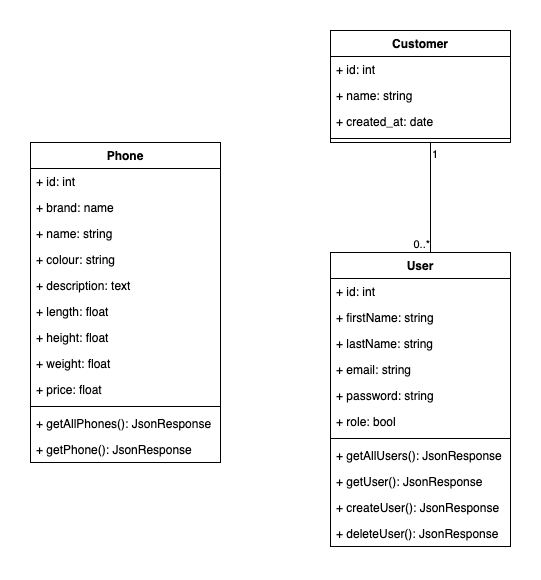

The diagram above was exported from draw.io. Its source (the exported page's mxGraphModel, read from the mxfile embedded in the PNG):
<mxGraphModel dx="954" dy="727" grid="1" gridSize="10" guides="1" tooltips="1" connect="1" arrows="1" fold="1" page="1" pageScale="1" pageWidth="827" pageHeight="1169" math="0" shadow="0">
  <root>
    <mxCell id="0" />
    <mxCell id="1" parent="0" />
    <mxCell id="okfmbM_KQTKGYrU5hblk-4" value="Phone" style="swimlane;fontStyle=1;align=center;verticalAlign=top;childLayout=stackLayout;horizontal=1;startSize=26;horizontalStack=0;resizeParent=1;resizeParentMax=0;resizeLast=0;collapsible=1;marginBottom=0;" vertex="1" parent="1">
      <mxGeometry x="80" y="200" width="190" height="320" as="geometry" />
    </mxCell>
    <mxCell id="okfmbM_KQTKGYrU5hblk-5" value="+ id: int" style="text;strokeColor=none;fillColor=none;align=left;verticalAlign=top;spacingLeft=4;spacingRight=4;overflow=hidden;rotatable=0;points=[[0,0.5],[1,0.5]];portConstraint=eastwest;" vertex="1" parent="okfmbM_KQTKGYrU5hblk-4">
      <mxGeometry y="26" width="190" height="26" as="geometry" />
    </mxCell>
    <mxCell id="okfmbM_KQTKGYrU5hblk-14" value="+ brand: name" style="text;strokeColor=none;fillColor=none;align=left;verticalAlign=top;spacingLeft=4;spacingRight=4;overflow=hidden;rotatable=0;points=[[0,0.5],[1,0.5]];portConstraint=eastwest;" vertex="1" parent="okfmbM_KQTKGYrU5hblk-4">
      <mxGeometry y="52" width="190" height="26" as="geometry" />
    </mxCell>
    <mxCell id="okfmbM_KQTKGYrU5hblk-8" value="+ name: string" style="text;strokeColor=none;fillColor=none;align=left;verticalAlign=top;spacingLeft=4;spacingRight=4;overflow=hidden;rotatable=0;points=[[0,0.5],[1,0.5]];portConstraint=eastwest;" vertex="1" parent="okfmbM_KQTKGYrU5hblk-4">
      <mxGeometry y="78" width="190" height="26" as="geometry" />
    </mxCell>
    <mxCell id="okfmbM_KQTKGYrU5hblk-12" value="+ colour: string" style="text;strokeColor=none;fillColor=none;align=left;verticalAlign=top;spacingLeft=4;spacingRight=4;overflow=hidden;rotatable=0;points=[[0,0.5],[1,0.5]];portConstraint=eastwest;" vertex="1" parent="okfmbM_KQTKGYrU5hblk-4">
      <mxGeometry y="104" width="190" height="26" as="geometry" />
    </mxCell>
    <mxCell id="okfmbM_KQTKGYrU5hblk-13" value="+ description: text" style="text;strokeColor=none;fillColor=none;align=left;verticalAlign=top;spacingLeft=4;spacingRight=4;overflow=hidden;rotatable=0;points=[[0,0.5],[1,0.5]];portConstraint=eastwest;" vertex="1" parent="okfmbM_KQTKGYrU5hblk-4">
      <mxGeometry y="130" width="190" height="26" as="geometry" />
    </mxCell>
    <mxCell id="okfmbM_KQTKGYrU5hblk-9" value="+ length: float" style="text;strokeColor=none;fillColor=none;align=left;verticalAlign=top;spacingLeft=4;spacingRight=4;overflow=hidden;rotatable=0;points=[[0,0.5],[1,0.5]];portConstraint=eastwest;" vertex="1" parent="okfmbM_KQTKGYrU5hblk-4">
      <mxGeometry y="156" width="190" height="26" as="geometry" />
    </mxCell>
    <mxCell id="okfmbM_KQTKGYrU5hblk-10" value="+ height: float" style="text;strokeColor=none;fillColor=none;align=left;verticalAlign=top;spacingLeft=4;spacingRight=4;overflow=hidden;rotatable=0;points=[[0,0.5],[1,0.5]];portConstraint=eastwest;" vertex="1" parent="okfmbM_KQTKGYrU5hblk-4">
      <mxGeometry y="182" width="190" height="26" as="geometry" />
    </mxCell>
    <mxCell id="okfmbM_KQTKGYrU5hblk-11" value="+ weight: float" style="text;strokeColor=none;fillColor=none;align=left;verticalAlign=top;spacingLeft=4;spacingRight=4;overflow=hidden;rotatable=0;points=[[0,0.5],[1,0.5]];portConstraint=eastwest;" vertex="1" parent="okfmbM_KQTKGYrU5hblk-4">
      <mxGeometry y="208" width="190" height="26" as="geometry" />
    </mxCell>
    <mxCell id="okfmbM_KQTKGYrU5hblk-15" value="+ price: float" style="text;strokeColor=none;fillColor=none;align=left;verticalAlign=top;spacingLeft=4;spacingRight=4;overflow=hidden;rotatable=0;points=[[0,0.5],[1,0.5]];portConstraint=eastwest;" vertex="1" parent="okfmbM_KQTKGYrU5hblk-4">
      <mxGeometry y="234" width="190" height="26" as="geometry" />
    </mxCell>
    <mxCell id="okfmbM_KQTKGYrU5hblk-6" value="" style="line;strokeWidth=1;fillColor=none;align=left;verticalAlign=middle;spacingTop=-1;spacingLeft=3;spacingRight=3;rotatable=0;labelPosition=right;points=[];portConstraint=eastwest;strokeColor=inherit;" vertex="1" parent="okfmbM_KQTKGYrU5hblk-4">
      <mxGeometry y="260" width="190" height="8" as="geometry" />
    </mxCell>
    <mxCell id="okfmbM_KQTKGYrU5hblk-7" value="+ getAllPhones(): JsonResponse" style="text;strokeColor=none;fillColor=none;align=left;verticalAlign=top;spacingLeft=4;spacingRight=4;overflow=hidden;rotatable=0;points=[[0,0.5],[1,0.5]];portConstraint=eastwest;" vertex="1" parent="okfmbM_KQTKGYrU5hblk-4">
      <mxGeometry y="268" width="190" height="26" as="geometry" />
    </mxCell>
    <mxCell id="okfmbM_KQTKGYrU5hblk-16" value="+ getPhone(): JsonResponse" style="text;strokeColor=none;fillColor=none;align=left;verticalAlign=top;spacingLeft=4;spacingRight=4;overflow=hidden;rotatable=0;points=[[0,0.5],[1,0.5]];portConstraint=eastwest;" vertex="1" parent="okfmbM_KQTKGYrU5hblk-4">
      <mxGeometry y="294" width="190" height="26" as="geometry" />
    </mxCell>
    <mxCell id="okfmbM_KQTKGYrU5hblk-17" value="User" style="swimlane;fontStyle=1;align=center;verticalAlign=top;childLayout=stackLayout;horizontal=1;startSize=26;horizontalStack=0;resizeParent=1;resizeParentMax=0;resizeLast=0;collapsible=1;marginBottom=0;" vertex="1" parent="1">
      <mxGeometry x="380" y="310" width="180" height="294" as="geometry" />
    </mxCell>
    <mxCell id="okfmbM_KQTKGYrU5hblk-18" value="+ id: int" style="text;strokeColor=none;fillColor=none;align=left;verticalAlign=top;spacingLeft=4;spacingRight=4;overflow=hidden;rotatable=0;points=[[0,0.5],[1,0.5]];portConstraint=eastwest;" vertex="1" parent="okfmbM_KQTKGYrU5hblk-17">
      <mxGeometry y="26" width="180" height="26" as="geometry" />
    </mxCell>
    <mxCell id="okfmbM_KQTKGYrU5hblk-20" value="+ firstName: string" style="text;strokeColor=none;fillColor=none;align=left;verticalAlign=top;spacingLeft=4;spacingRight=4;overflow=hidden;rotatable=0;points=[[0,0.5],[1,0.5]];portConstraint=eastwest;" vertex="1" parent="okfmbM_KQTKGYrU5hblk-17">
      <mxGeometry y="52" width="180" height="26" as="geometry" />
    </mxCell>
    <mxCell id="okfmbM_KQTKGYrU5hblk-21" value="+ lastName: string" style="text;strokeColor=none;fillColor=none;align=left;verticalAlign=top;spacingLeft=4;spacingRight=4;overflow=hidden;rotatable=0;points=[[0,0.5],[1,0.5]];portConstraint=eastwest;" vertex="1" parent="okfmbM_KQTKGYrU5hblk-17">
      <mxGeometry y="78" width="180" height="26" as="geometry" />
    </mxCell>
    <mxCell id="okfmbM_KQTKGYrU5hblk-23" value="+ email: string" style="text;strokeColor=none;fillColor=none;align=left;verticalAlign=top;spacingLeft=4;spacingRight=4;overflow=hidden;rotatable=0;points=[[0,0.5],[1,0.5]];portConstraint=eastwest;" vertex="1" parent="okfmbM_KQTKGYrU5hblk-17">
      <mxGeometry y="104" width="180" height="26" as="geometry" />
    </mxCell>
    <mxCell id="okfmbM_KQTKGYrU5hblk-32" value="+ password: string" style="text;strokeColor=none;fillColor=none;align=left;verticalAlign=top;spacingLeft=4;spacingRight=4;overflow=hidden;rotatable=0;points=[[0,0.5],[1,0.5]];portConstraint=eastwest;" vertex="1" parent="okfmbM_KQTKGYrU5hblk-17">
      <mxGeometry y="130" width="180" height="26" as="geometry" />
    </mxCell>
    <mxCell id="okfmbM_KQTKGYrU5hblk-33" value="+ role: bool" style="text;strokeColor=none;fillColor=none;align=left;verticalAlign=top;spacingLeft=4;spacingRight=4;overflow=hidden;rotatable=0;points=[[0,0.5],[1,0.5]];portConstraint=eastwest;" vertex="1" parent="okfmbM_KQTKGYrU5hblk-17">
      <mxGeometry y="156" width="180" height="26" as="geometry" />
    </mxCell>
    <mxCell id="okfmbM_KQTKGYrU5hblk-27" value="" style="line;strokeWidth=1;fillColor=none;align=left;verticalAlign=middle;spacingTop=-1;spacingLeft=3;spacingRight=3;rotatable=0;labelPosition=right;points=[];portConstraint=eastwest;strokeColor=inherit;" vertex="1" parent="okfmbM_KQTKGYrU5hblk-17">
      <mxGeometry y="182" width="180" height="8" as="geometry" />
    </mxCell>
    <mxCell id="okfmbM_KQTKGYrU5hblk-28" value="+ getAllUsers(): JsonResponse" style="text;strokeColor=none;fillColor=none;align=left;verticalAlign=top;spacingLeft=4;spacingRight=4;overflow=hidden;rotatable=0;points=[[0,0.5],[1,0.5]];portConstraint=eastwest;" vertex="1" parent="okfmbM_KQTKGYrU5hblk-17">
      <mxGeometry y="190" width="180" height="26" as="geometry" />
    </mxCell>
    <mxCell id="okfmbM_KQTKGYrU5hblk-29" value="+ getUser(): JsonResponse" style="text;strokeColor=none;fillColor=none;align=left;verticalAlign=top;spacingLeft=4;spacingRight=4;overflow=hidden;rotatable=0;points=[[0,0.5],[1,0.5]];portConstraint=eastwest;" vertex="1" parent="okfmbM_KQTKGYrU5hblk-17">
      <mxGeometry y="216" width="180" height="26" as="geometry" />
    </mxCell>
    <mxCell id="okfmbM_KQTKGYrU5hblk-30" value="+ createUser(): JsonResponse" style="text;strokeColor=none;fillColor=none;align=left;verticalAlign=top;spacingLeft=4;spacingRight=4;overflow=hidden;rotatable=0;points=[[0,0.5],[1,0.5]];portConstraint=eastwest;" vertex="1" parent="okfmbM_KQTKGYrU5hblk-17">
      <mxGeometry y="242" width="180" height="26" as="geometry" />
    </mxCell>
    <mxCell id="okfmbM_KQTKGYrU5hblk-31" value="+ deleteUser(): JsonResponse" style="text;strokeColor=none;fillColor=none;align=left;verticalAlign=top;spacingLeft=4;spacingRight=4;overflow=hidden;rotatable=0;points=[[0,0.5],[1,0.5]];portConstraint=eastwest;" vertex="1" parent="okfmbM_KQTKGYrU5hblk-17">
      <mxGeometry y="268" width="180" height="26" as="geometry" />
    </mxCell>
    <mxCell id="okfmbM_KQTKGYrU5hblk-34" value="Customer" style="swimlane;fontStyle=1;align=center;verticalAlign=top;childLayout=stackLayout;horizontal=1;startSize=26;horizontalStack=0;resizeParent=1;resizeParentMax=0;resizeLast=0;collapsible=1;marginBottom=0;" vertex="1" parent="1">
      <mxGeometry x="380" y="88" width="180" height="112" as="geometry" />
    </mxCell>
    <mxCell id="okfmbM_KQTKGYrU5hblk-35" value="+ id: int" style="text;strokeColor=none;fillColor=none;align=left;verticalAlign=top;spacingLeft=4;spacingRight=4;overflow=hidden;rotatable=0;points=[[0,0.5],[1,0.5]];portConstraint=eastwest;" vertex="1" parent="okfmbM_KQTKGYrU5hblk-34">
      <mxGeometry y="26" width="180" height="26" as="geometry" />
    </mxCell>
    <mxCell id="okfmbM_KQTKGYrU5hblk-36" value="+ name: string" style="text;strokeColor=none;fillColor=none;align=left;verticalAlign=top;spacingLeft=4;spacingRight=4;overflow=hidden;rotatable=0;points=[[0,0.5],[1,0.5]];portConstraint=eastwest;" vertex="1" parent="okfmbM_KQTKGYrU5hblk-34">
      <mxGeometry y="52" width="180" height="26" as="geometry" />
    </mxCell>
    <mxCell id="okfmbM_KQTKGYrU5hblk-41" value="+ created_at: date" style="text;strokeColor=none;fillColor=none;align=left;verticalAlign=top;spacingLeft=4;spacingRight=4;overflow=hidden;rotatable=0;points=[[0,0.5],[1,0.5]];portConstraint=eastwest;" vertex="1" parent="okfmbM_KQTKGYrU5hblk-34">
      <mxGeometry y="78" width="180" height="26" as="geometry" />
    </mxCell>
    <mxCell id="okfmbM_KQTKGYrU5hblk-42" value="" style="line;strokeWidth=1;fillColor=none;align=left;verticalAlign=middle;spacingTop=-1;spacingLeft=3;spacingRight=3;rotatable=0;labelPosition=right;points=[];portConstraint=eastwest;strokeColor=inherit;" vertex="1" parent="okfmbM_KQTKGYrU5hblk-34">
      <mxGeometry y="104" width="180" height="8" as="geometry" />
    </mxCell>
    <mxCell id="okfmbM_KQTKGYrU5hblk-50" value="" style="endArrow=none;html=1;edgeStyle=orthogonalEdgeStyle;rounded=0;" edge="1" parent="1">
      <mxGeometry relative="1" as="geometry">
        <mxPoint x="480" y="200" as="sourcePoint" />
        <mxPoint x="480" y="310" as="targetPoint" />
      </mxGeometry>
    </mxCell>
    <mxCell id="okfmbM_KQTKGYrU5hblk-51" value="1" style="edgeLabel;resizable=0;html=1;align=left;verticalAlign=bottom;" connectable="0" vertex="1" parent="okfmbM_KQTKGYrU5hblk-50">
      <mxGeometry x="-1" relative="1" as="geometry">
        <mxPoint y="20" as="offset" />
      </mxGeometry>
    </mxCell>
    <mxCell id="okfmbM_KQTKGYrU5hblk-52" value="0..*" style="edgeLabel;resizable=0;html=1;align=right;verticalAlign=bottom;" connectable="0" vertex="1" parent="okfmbM_KQTKGYrU5hblk-50">
      <mxGeometry x="1" relative="1" as="geometry" />
    </mxCell>
  </root>
</mxGraphModel>